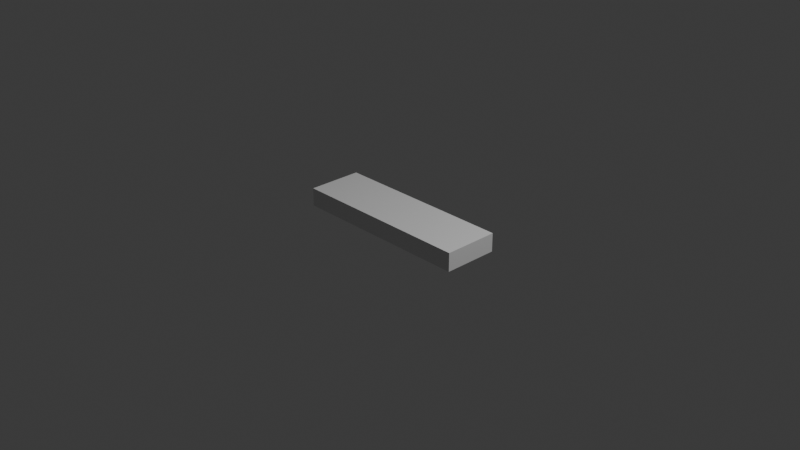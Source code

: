 # Source: bridge_part.blend  (saved by Blender 4.1.24; exported with 4.5.12 LTS)
import bpy
from mathutils import Matrix  # noqa: F401  (used for matrix-valued properties, if any)

bpy.ops.wm.read_factory_settings(use_empty=True)
scene = bpy.context.scene
scene.name = 'Scene'

# ---- collections
col_collection = bpy.data.collections.new('Collection'); scene.collection.children.link(col_collection)

# ---- materials (node trees are filled in below, after node groups)
mat_material = bpy.data.materials.new('Material')
mat_material.alpha_threshold = 0.0
mat_material.use_transparent_shadow = False
mat_material.roughness = 0.5
mat_material.line_color = (0.0, 0.0, 0.0, 1.0)

# ---- material node trees
mat_material.use_nodes = True; mat_material.node_tree.nodes.clear()
_N = mat_material.node_tree.nodes; _L = mat_material.node_tree.links
n0 = _N.new('ShaderNodeOutputMaterial'); n0.name = 'Material Output'; n0.location = (300, 300)
n1 = _N.new('ShaderNodeBsdfPrincipled'); n1.name = 'Principled BSDF'; n1.location = (10, 300)
n1.inputs[3].default_value = 1.45
_L.new(n1.outputs[0], n0.inputs[0])
n0.is_active_output = True

# ---- world
world_world = bpy.data.worlds.new('World'); scene.world = world_world
world_world.use_nodes = True; world_world.node_tree.nodes.clear()
_N = world_world.node_tree.nodes; _L = world_world.node_tree.links
n0 = _N.new('ShaderNodeOutputWorld'); n0.name = 'World Output'; n0.location = (300, 300)
n1 = _N.new('ShaderNodeBackground'); n1.name = 'Background'; n1.location = (10, 300)
n1.inputs[0].default_value = (0.05088, 0.05088, 0.05088, 1.0)
_L.new(n1.outputs[0], n0.inputs[0])
n0.is_active_output = True
world_world.color = (0.05088, 0.05088, 0.05088)
world_world.use_sun_shadow = False
world_world.sun_shadow_jitter_overblur = 0.0

# ---- cameras
cam_camera = bpy.data.cameras.new('Camera')
cam_camera.clip_end = 100.0
cam_camera.ortho_scale = 7.314

# ---- lights
light_light = bpy.data.lights.new('Light', 'POINT')
light_light.transmission_factor = 0.0
light_light.energy = 1000.0
light_light.shadow_soft_size = 0.1
light_light.shadow_maximum_resolution = 0.006
light_light.use_absolute_resolution = True

# ---- meshes
me_cube = bpy.data.meshes.new('Cube')
me_cube.from_pydata([(1.0, 1.0, 1.0), (1.0, 1.0, -1.0), (1.0, -1.0, 1.0), (1.0, -1.0, -1.0), (-1.0, 1.0, 1.0), (-1.0, 1.0, -1.0), (-1.0, -1.0, 1.0), (-1.0, -1.0, -1.0)], [], [(0, 4, 6, 2), (3, 2, 6, 7), (7, 6, 4, 5), (5, 1, 3, 7), (1, 0, 2, 3), (5, 4, 0, 1)])
_uv = me_cube.uv_layers.new(name='UVMap')
_uv.uv.foreach_set('vector', [0.625, 0.5, 0.875, 0.5, 0.875, 0.75, 0.625, 0.75, 0.375, 0.75, 0.625, 0.75, 0.625, 1.0, 0.375, 1.0, 0.375, 0.0, 0.625, 0.0, 0.625, 0.25, 0.375, 0.25, 0.125, 0.5, 0.375, 0.5, 0.375, 0.75, 0.125, 0.75, 0.375, 0.5, 0.625, 0.5, 0.625, 0.75, 0.375, 0.75, 0.375, 0.25, 0.625, 0.25, 0.625, 0.5, 0.375, 0.5])
me_cube.materials.append(mat_material)
me_cube.use_mirror_vertex_groups = False
me_cube.update()

# ---- objects
ob_cube = bpy.data.objects.new('Cube', me_cube)
ob_light = bpy.data.objects.new('Light', light_light)
ob_camera = bpy.data.objects.new('Camera', cam_camera)

# ---- transforms, parenting, visibility, modifiers, constraints
ob_cube.location = (0.0, 0.0, 0.0)
ob_cube.scale = (1.0, 0.3, 0.1)
ob_cube.lock_rotations_4d = False
ob_cube.empty_display_type = 'ARROWS'
ob_cube.lineart.crease_threshold = 0.0
ob_light.location = (4.076, 1.005, 5.904)
ob_light.rotation_euler = (0.6503, 0.05522, 1.866)
ob_light.lock_rotations_4d = False
ob_light.empty_display_type = 'ARROWS'
ob_light.color = (0.0, 0.0, 0.0, 0.0)
ob_light.lineart.crease_threshold = 0.0
ob_camera.location = (7.359, -6.926, 4.958)
ob_camera.rotation_euler = (1.109, 0.0, 0.8149)
ob_camera.lock_rotations_4d = False
ob_camera.empty_display_type = 'ARROWS'
ob_camera.color = (0.0, 0.0, 0.0, 0.0)
ob_camera.display_type = 'WIRE'
ob_camera.lineart.crease_threshold = 0.0

# ---- collection membership
col_collection.objects.link(ob_cube)
col_collection.objects.link(ob_light)
col_collection.objects.link(ob_camera)

# ---- scene / render settings (as saved in the file)
scene.camera = ob_camera
scene.frame_start = 1; scene.frame_end = 250; scene.frame_set(1)
scene.render.engine = 'BLENDER_EEVEE_NEXT'
scene.cycles.sampling_pattern = 'TABULATED_SOBOL'
scene.eevee.ray_tracing_options.trace_max_roughness = 0.0
bpy.context.view_layer.update()
